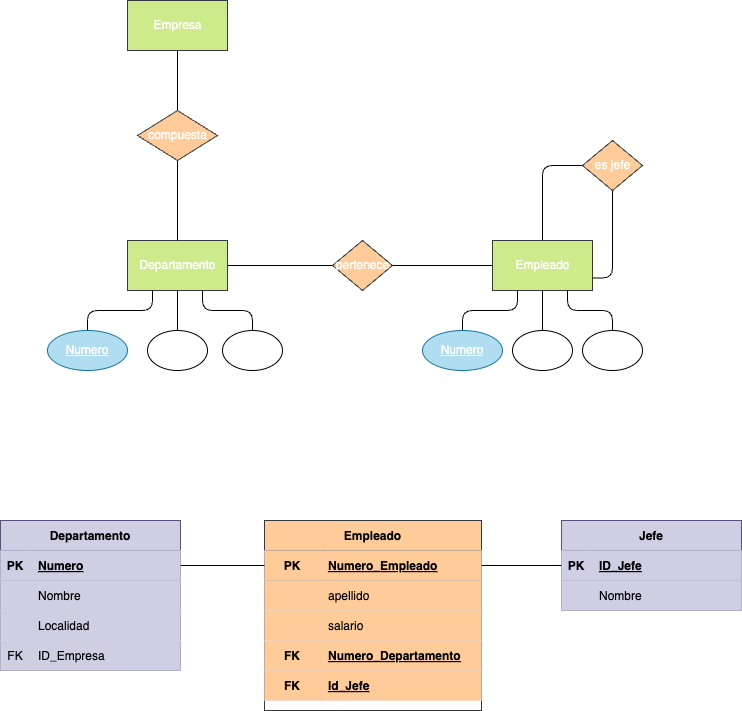

The diagram above was exported from draw.io. Its source (the exported page's mxGraphModel, read from the mxfile embedded in the PNG):
<mxGraphModel dx="1024" dy="802" grid="1" gridSize="10" guides="1" tooltips="1" connect="1" arrows="1" fold="1" page="1" pageScale="1" pageWidth="827" pageHeight="1169" math="0" shadow="0">
  <root>
    <mxCell id="0" />
    <mxCell id="1" parent="0" />
    <mxCell id="9" style="html=1;entryX=0;entryY=0.5;entryDx=0;entryDy=0;fontColor=#FFFFFF;endArrow=none;endFill=0;" parent="1" source="10" target="14" edge="1">
      <mxGeometry relative="1" as="geometry" />
    </mxCell>
    <mxCell id="10" value="&lt;font&gt;Departamento&lt;/font&gt;" style="html=1;dashed=0;whitespace=wrap;fillColor=#cdeb8b;strokeColor=#36393d;fontColor=#FFFFFF;" parent="1" vertex="1">
      <mxGeometry x="170" y="280" width="100" height="50" as="geometry" />
    </mxCell>
    <mxCell id="11" value="" style="edgeStyle=orthogonalEdgeStyle;html=1;endArrow=none;endFill=0;fontColor=#FFFFFF;" parent="1" source="12" edge="1">
      <mxGeometry relative="1" as="geometry">
        <mxPoint x="635" y="205" as="targetPoint" />
        <Array as="points">
          <mxPoint x="585" y="205" />
        </Array>
      </mxGeometry>
    </mxCell>
    <mxCell id="12" value="&lt;font&gt;Empleado&lt;br&gt;&lt;/font&gt;" style="html=1;dashed=0;whitespace=wrap;fillColor=#cdeb8b;strokeColor=#36393d;fontColor=#FFFFFF;" parent="1" vertex="1">
      <mxGeometry x="535" y="280" width="100" height="50" as="geometry" />
    </mxCell>
    <mxCell id="13" style="edgeStyle=none;html=1;fontColor=#FFFFFF;endArrow=none;endFill=0;" parent="1" source="14" target="12" edge="1">
      <mxGeometry relative="1" as="geometry" />
    </mxCell>
    <mxCell id="14" value="&lt;font&gt;pertenece&lt;/font&gt;" style="shape=rhombus;html=1;dashed=0;whitespace=wrap;perimeter=rhombusPerimeter;fillColor=#ffcc99;strokeColor=#36393d;fontColor=#FFFFFF;" parent="1" vertex="1">
      <mxGeometry x="375" y="280" width="60" height="50" as="geometry" />
    </mxCell>
    <mxCell id="15" value="1:1" style="text;html=1;align=center;verticalAlign=middle;resizable=0;points=[];autosize=1;strokeColor=none;fillColor=none;fontColor=#FFFFFF;" parent="1" vertex="1">
      <mxGeometry x="295" y="260" width="40" height="30" as="geometry" />
    </mxCell>
    <mxCell id="16" value="0:N" style="text;html=1;align=center;verticalAlign=middle;resizable=0;points=[];autosize=1;strokeColor=none;fillColor=none;fontColor=#FFFFFF;" parent="1" vertex="1">
      <mxGeometry x="485" y="260" width="40" height="30" as="geometry" />
    </mxCell>
    <mxCell id="17" value="1:N" style="text;html=1;align=center;verticalAlign=middle;resizable=0;points=[];autosize=1;strokeColor=none;fillColor=none;fontColor=#FFFFFF;" parent="1" vertex="1">
      <mxGeometry x="385" y="230" width="40" height="30" as="geometry" />
    </mxCell>
    <mxCell id="18" style="edgeStyle=orthogonalEdgeStyle;html=1;entryX=1;entryY=0.75;entryDx=0;entryDy=0;endArrow=none;endFill=0;fontColor=#FFFFFF;" parent="1" source="19" target="12" edge="1">
      <mxGeometry relative="1" as="geometry" />
    </mxCell>
    <mxCell id="19" value="&lt;font&gt;es jefe&lt;/font&gt;" style="shape=rhombus;html=1;dashed=0;whitespace=wrap;perimeter=rhombusPerimeter;fillColor=#ffcc99;strokeColor=#36393d;fontColor=#FFFFFF;" parent="1" vertex="1">
      <mxGeometry x="625" y="180" width="60" height="50" as="geometry" />
    </mxCell>
    <mxCell id="20" style="edgeStyle=orthogonalEdgeStyle;html=1;entryX=0.25;entryY=1;entryDx=0;entryDy=0;fontColor=#FFFFFF;endArrow=none;endFill=0;" parent="1" source="21" target="10" edge="1">
      <mxGeometry relative="1" as="geometry" />
    </mxCell>
    <mxCell id="21" value="&lt;font&gt;Numero&lt;/font&gt;" style="ellipse;whiteSpace=wrap;html=1;align=center;fontStyle=4;fillColor=#b1ddf0;strokeColor=#10739e;fontColor=#FFFFFF;" parent="1" vertex="1">
      <mxGeometry x="90" y="370" width="80" height="40" as="geometry" />
    </mxCell>
    <mxCell id="22" style="edgeStyle=orthogonalEdgeStyle;html=1;entryX=0.5;entryY=1;entryDx=0;entryDy=0;fontColor=#FFFFFF;endArrow=none;endFill=0;" parent="1" source="23" target="10" edge="1">
      <mxGeometry relative="1" as="geometry" />
    </mxCell>
    <mxCell id="23" value="Nombre" style="ellipse;whiteSpace=wrap;html=1;align=center;fontColor=#FFFFFF;" parent="1" vertex="1">
      <mxGeometry x="190" y="370" width="60" height="40" as="geometry" />
    </mxCell>
    <mxCell id="24" style="edgeStyle=orthogonalEdgeStyle;html=1;entryX=0.75;entryY=1;entryDx=0;entryDy=0;fontColor=#FFFFFF;endArrow=none;endFill=0;" parent="1" source="25" target="10" edge="1">
      <mxGeometry relative="1" as="geometry" />
    </mxCell>
    <mxCell id="25" value="Locaclidad" style="ellipse;whiteSpace=wrap;html=1;align=center;fontColor=#FFFFFF;" parent="1" vertex="1">
      <mxGeometry x="265" y="370" width="60" height="40" as="geometry" />
    </mxCell>
    <mxCell id="26" style="edgeStyle=orthogonalEdgeStyle;html=1;entryX=0.25;entryY=1;entryDx=0;entryDy=0;fontColor=#FFFFFF;endArrow=none;endFill=0;" parent="1" source="27" target="12" edge="1">
      <mxGeometry relative="1" as="geometry" />
    </mxCell>
    <mxCell id="27" value="&lt;font&gt;Numero&lt;/font&gt;" style="ellipse;whiteSpace=wrap;html=1;align=center;fontStyle=4;fillColor=#b1ddf0;strokeColor=#10739e;fontColor=#FFFFFF;" parent="1" vertex="1">
      <mxGeometry x="465" y="370" width="80" height="40" as="geometry" />
    </mxCell>
    <mxCell id="28" style="edgeStyle=orthogonalEdgeStyle;html=1;entryX=0.5;entryY=1;entryDx=0;entryDy=0;fontColor=#FFFFFF;endArrow=none;endFill=0;" parent="1" source="29" target="12" edge="1">
      <mxGeometry relative="1" as="geometry" />
    </mxCell>
    <mxCell id="29" value="Apellido" style="ellipse;whiteSpace=wrap;html=1;align=center;fontColor=#FFFFFF;" parent="1" vertex="1">
      <mxGeometry x="555" y="370" width="60" height="40" as="geometry" />
    </mxCell>
    <mxCell id="30" style="edgeStyle=orthogonalEdgeStyle;html=1;entryX=0.75;entryY=1;entryDx=0;entryDy=0;fontColor=#FFFFFF;endArrow=none;endFill=0;" parent="1" source="31" target="12" edge="1">
      <mxGeometry relative="1" as="geometry" />
    </mxCell>
    <mxCell id="31" value="Salario" style="ellipse;whiteSpace=wrap;html=1;align=center;fontColor=#FFFFFF;" parent="1" vertex="1">
      <mxGeometry x="625" y="370" width="60" height="40" as="geometry" />
    </mxCell>
    <mxCell id="32" value="1:N" style="text;html=1;align=center;verticalAlign=middle;resizable=0;points=[];autosize=1;strokeColor=none;fillColor=none;fontColor=#FFFFFF;" parent="1" vertex="1">
      <mxGeometry x="635" y="150" width="40" height="30" as="geometry" />
    </mxCell>
    <mxCell id="33" value="1:N" style="text;html=1;align=center;verticalAlign=middle;resizable=0;points=[];autosize=1;strokeColor=none;fillColor=none;fontColor=#FFFFFF;" parent="1" vertex="1">
      <mxGeometry x="655" y="230" width="40" height="30" as="geometry" />
    </mxCell>
    <mxCell id="34" value="1:1" style="text;html=1;align=center;verticalAlign=middle;resizable=0;points=[];autosize=1;strokeColor=none;fillColor=none;fontColor=#FFFFFF;" parent="1" vertex="1">
      <mxGeometry x="545" y="230" width="40" height="30" as="geometry" />
    </mxCell>
    <mxCell id="37" style="edgeStyle=none;html=1;entryX=0.5;entryY=0;entryDx=0;entryDy=0;endArrow=none;endFill=0;fontColor=#FFFFFF;" parent="1" source="35" target="36" edge="1">
      <mxGeometry relative="1" as="geometry" />
    </mxCell>
    <mxCell id="35" value="&lt;font&gt;Empresa&lt;br&gt;&lt;/font&gt;" style="html=1;dashed=0;whitespace=wrap;fillColor=#cdeb8b;strokeColor=#36393d;fontColor=#FFFFFF;" parent="1" vertex="1">
      <mxGeometry x="170" y="40" width="100" height="50" as="geometry" />
    </mxCell>
    <mxCell id="38" style="edgeStyle=none;html=1;entryX=0.5;entryY=0;entryDx=0;entryDy=0;endArrow=none;endFill=0;fontColor=#FFFFFF;" parent="1" source="36" target="10" edge="1">
      <mxGeometry relative="1" as="geometry" />
    </mxCell>
    <mxCell id="36" value="&lt;font&gt;compuesta&lt;/font&gt;" style="shape=rhombus;html=1;dashed=0;whitespace=wrap;perimeter=rhombusPerimeter;fillColor=#ffcc99;strokeColor=#36393d;fontColor=#FFFFFF;" parent="1" vertex="1">
      <mxGeometry x="180" y="150" width="80" height="50" as="geometry" />
    </mxCell>
    <mxCell id="39" value="1:N" style="text;html=1;align=center;verticalAlign=middle;resizable=0;points=[];autosize=1;strokeColor=none;fillColor=none;fontColor=#FFFFFF;" parent="1" vertex="1">
      <mxGeometry x="220" y="240" width="40" height="30" as="geometry" />
    </mxCell>
    <mxCell id="40" value="1:N" style="text;html=1;align=center;verticalAlign=middle;resizable=0;points=[];autosize=1;strokeColor=none;fillColor=none;fontColor=#FFFFFF;" parent="1" vertex="1">
      <mxGeometry x="260" y="160" width="40" height="30" as="geometry" />
    </mxCell>
    <mxCell id="41" value="1:1" style="text;html=1;align=center;verticalAlign=middle;resizable=0;points=[];autosize=1;strokeColor=none;fillColor=none;fontColor=#FFFFFF;" parent="1" vertex="1">
      <mxGeometry x="225" y="90" width="40" height="30" as="geometry" />
    </mxCell>
    <mxCell id="42" value="Departamento" style="shape=table;startSize=30;container=1;collapsible=1;childLayout=tableLayout;fixedRows=1;rowLines=0;fontStyle=1;align=center;resizeLast=1;fillColor=#d0cee2;strokeColor=#56517e;fontColor=#000000;" vertex="1" parent="1">
      <mxGeometry x="43" y="560" width="180" height="150" as="geometry">
        <mxRectangle x="60" y="320" width="90" height="30" as="alternateBounds" />
      </mxGeometry>
    </mxCell>
    <mxCell id="43" value="" style="shape=tableRow;horizontal=0;startSize=0;swimlaneHead=0;swimlaneBody=0;fillColor=#d0cee2;collapsible=0;dropTarget=0;points=[[0,0.5],[1,0.5]];portConstraint=eastwest;top=0;left=0;right=0;bottom=1;strokeColor=#56517e;fontColor=#000000;" vertex="1" parent="42">
      <mxGeometry y="30" width="180" height="30" as="geometry" />
    </mxCell>
    <mxCell id="44" value="PK" style="shape=partialRectangle;connectable=0;fillColor=#d0cee2;top=0;left=0;bottom=0;right=0;fontStyle=1;overflow=hidden;strokeColor=#56517e;fontColor=#000000;" vertex="1" parent="43">
      <mxGeometry width="30" height="30" as="geometry">
        <mxRectangle width="30" height="30" as="alternateBounds" />
      </mxGeometry>
    </mxCell>
    <mxCell id="45" value="Numero" style="shape=partialRectangle;connectable=0;fillColor=#d0cee2;top=0;left=0;bottom=0;right=0;align=left;spacingLeft=6;fontStyle=5;overflow=hidden;strokeColor=#56517e;fontColor=#000000;" vertex="1" parent="43">
      <mxGeometry x="30" width="150" height="30" as="geometry">
        <mxRectangle width="150" height="30" as="alternateBounds" />
      </mxGeometry>
    </mxCell>
    <mxCell id="46" value="" style="shape=tableRow;horizontal=0;startSize=0;swimlaneHead=0;swimlaneBody=0;fillColor=#d0cee2;collapsible=0;dropTarget=0;points=[[0,0.5],[1,0.5]];portConstraint=eastwest;top=0;left=0;right=0;bottom=0;strokeColor=#56517e;fontColor=#000000;" vertex="1" parent="42">
      <mxGeometry y="60" width="180" height="30" as="geometry" />
    </mxCell>
    <mxCell id="47" value="" style="shape=partialRectangle;connectable=0;fillColor=#d0cee2;top=0;left=0;bottom=0;right=0;editable=1;overflow=hidden;strokeColor=#56517e;fontColor=#000000;" vertex="1" parent="46">
      <mxGeometry width="30" height="30" as="geometry">
        <mxRectangle width="30" height="30" as="alternateBounds" />
      </mxGeometry>
    </mxCell>
    <mxCell id="48" value="Nombre" style="shape=partialRectangle;connectable=0;fillColor=#d0cee2;top=0;left=0;bottom=0;right=0;align=left;spacingLeft=6;overflow=hidden;strokeColor=#56517e;fontColor=#000000;" vertex="1" parent="46">
      <mxGeometry x="30" width="150" height="30" as="geometry">
        <mxRectangle width="150" height="30" as="alternateBounds" />
      </mxGeometry>
    </mxCell>
    <mxCell id="49" style="shape=tableRow;horizontal=0;startSize=0;swimlaneHead=0;swimlaneBody=0;fillColor=#d0cee2;collapsible=0;dropTarget=0;points=[[0,0.5],[1,0.5]];portConstraint=eastwest;top=0;left=0;right=0;bottom=0;strokeColor=#56517e;fontColor=#000000;" vertex="1" parent="42">
      <mxGeometry y="90" width="180" height="30" as="geometry" />
    </mxCell>
    <mxCell id="50" style="shape=partialRectangle;connectable=0;fillColor=#d0cee2;top=0;left=0;bottom=0;right=0;editable=1;overflow=hidden;strokeColor=#56517e;fontColor=#000000;" vertex="1" parent="49">
      <mxGeometry width="30" height="30" as="geometry">
        <mxRectangle width="30" height="30" as="alternateBounds" />
      </mxGeometry>
    </mxCell>
    <mxCell id="51" value="Localidad" style="shape=partialRectangle;connectable=0;fillColor=#d0cee2;top=0;left=0;bottom=0;right=0;align=left;spacingLeft=6;overflow=hidden;strokeColor=#56517e;fontColor=#000000;" vertex="1" parent="49">
      <mxGeometry x="30" width="150" height="30" as="geometry">
        <mxRectangle width="150" height="30" as="alternateBounds" />
      </mxGeometry>
    </mxCell>
    <mxCell id="77" style="shape=tableRow;horizontal=0;startSize=0;swimlaneHead=0;swimlaneBody=0;fillColor=#d0cee2;collapsible=0;dropTarget=0;points=[[0,0.5],[1,0.5]];portConstraint=eastwest;top=0;left=0;right=0;bottom=0;strokeColor=#56517e;fontColor=#000000;" vertex="1" parent="42">
      <mxGeometry y="120" width="180" height="30" as="geometry" />
    </mxCell>
    <mxCell id="78" value="FK" style="shape=partialRectangle;connectable=0;fillColor=#d0cee2;top=0;left=0;bottom=0;right=0;editable=1;overflow=hidden;strokeColor=#56517e;fontColor=#000000;" vertex="1" parent="77">
      <mxGeometry width="30" height="30" as="geometry">
        <mxRectangle width="30" height="30" as="alternateBounds" />
      </mxGeometry>
    </mxCell>
    <mxCell id="79" value="ID_Empresa" style="shape=partialRectangle;connectable=0;fillColor=#d0cee2;top=0;left=0;bottom=0;right=0;align=left;spacingLeft=6;overflow=hidden;strokeColor=#56517e;fontColor=#000000;" vertex="1" parent="77">
      <mxGeometry x="30" width="150" height="30" as="geometry">
        <mxRectangle width="150" height="30" as="alternateBounds" />
      </mxGeometry>
    </mxCell>
    <mxCell id="52" value="Jefe" style="shape=table;startSize=30;container=1;collapsible=1;childLayout=tableLayout;fixedRows=1;rowLines=0;fontStyle=1;align=center;resizeLast=1;fillColor=#d0cee2;strokeColor=#56517e;fontColor=#000000;" vertex="1" parent="1">
      <mxGeometry x="604" y="560" width="180" height="90" as="geometry" />
    </mxCell>
    <mxCell id="53" value="" style="shape=tableRow;horizontal=0;startSize=0;swimlaneHead=0;swimlaneBody=0;fillColor=#d0cee2;collapsible=0;dropTarget=0;points=[[0,0.5],[1,0.5]];portConstraint=eastwest;top=0;left=0;right=0;bottom=1;strokeColor=#56517e;fontColor=#000000;" vertex="1" parent="52">
      <mxGeometry y="30" width="180" height="30" as="geometry" />
    </mxCell>
    <mxCell id="54" value="PK" style="shape=partialRectangle;connectable=0;fillColor=#d0cee2;top=0;left=0;bottom=0;right=0;fontStyle=1;overflow=hidden;strokeColor=#56517e;fontColor=#000000;" vertex="1" parent="53">
      <mxGeometry width="30" height="30" as="geometry">
        <mxRectangle width="30" height="30" as="alternateBounds" />
      </mxGeometry>
    </mxCell>
    <mxCell id="55" value="ID_Jefe" style="shape=partialRectangle;connectable=0;fillColor=#d0cee2;top=0;left=0;bottom=0;right=0;align=left;spacingLeft=6;fontStyle=5;overflow=hidden;strokeColor=#56517e;fontColor=#000000;" vertex="1" parent="53">
      <mxGeometry x="30" width="150" height="30" as="geometry">
        <mxRectangle width="150" height="30" as="alternateBounds" />
      </mxGeometry>
    </mxCell>
    <mxCell id="56" value="" style="shape=tableRow;horizontal=0;startSize=0;swimlaneHead=0;swimlaneBody=0;fillColor=#d0cee2;collapsible=0;dropTarget=0;points=[[0,0.5],[1,0.5]];portConstraint=eastwest;top=0;left=0;right=0;bottom=0;strokeColor=#56517e;fontColor=#000000;" vertex="1" parent="52">
      <mxGeometry y="60" width="180" height="30" as="geometry" />
    </mxCell>
    <mxCell id="57" value="" style="shape=partialRectangle;connectable=0;fillColor=#d0cee2;top=0;left=0;bottom=0;right=0;editable=1;overflow=hidden;strokeColor=#56517e;fontColor=#000000;" vertex="1" parent="56">
      <mxGeometry width="30" height="30" as="geometry">
        <mxRectangle width="30" height="30" as="alternateBounds" />
      </mxGeometry>
    </mxCell>
    <mxCell id="58" value="Nombre" style="shape=partialRectangle;connectable=0;fillColor=#d0cee2;top=0;left=0;bottom=0;right=0;align=left;spacingLeft=6;overflow=hidden;strokeColor=#56517e;fontColor=#000000;" vertex="1" parent="56">
      <mxGeometry x="30" width="150" height="30" as="geometry">
        <mxRectangle width="150" height="30" as="alternateBounds" />
      </mxGeometry>
    </mxCell>
    <mxCell id="59" value="Empleado" style="shape=table;startSize=30;container=1;collapsible=1;childLayout=tableLayout;fixedRows=1;rowLines=0;fontStyle=1;align=center;resizeLast=1;fillColor=#ffcc99;strokeColor=#36393d;fontColor=#000000;" vertex="1" parent="1">
      <mxGeometry x="307" y="560" width="217" height="190" as="geometry">
        <mxRectangle x="60" y="320" width="90" height="30" as="alternateBounds" />
      </mxGeometry>
    </mxCell>
    <mxCell id="60" value="" style="shape=tableRow;horizontal=0;startSize=0;swimlaneHead=0;swimlaneBody=0;fillColor=#d0cee2;collapsible=0;dropTarget=0;points=[[0,0.5],[1,0.5]];portConstraint=eastwest;top=0;left=0;right=0;bottom=1;strokeColor=#56517e;fontColor=#000000;" vertex="1" parent="59">
      <mxGeometry y="30" width="217" height="30" as="geometry" />
    </mxCell>
    <mxCell id="61" value="PK" style="shape=partialRectangle;connectable=0;fillColor=#ffcc99;top=0;left=0;bottom=0;right=0;fontStyle=1;overflow=hidden;strokeColor=#36393d;fontColor=#000000;" vertex="1" parent="60">
      <mxGeometry width="56" height="30" as="geometry">
        <mxRectangle width="56" height="30" as="alternateBounds" />
      </mxGeometry>
    </mxCell>
    <mxCell id="62" value="Numero_Empleado" style="shape=partialRectangle;connectable=0;fillColor=#ffcc99;top=0;left=0;bottom=0;right=0;align=left;spacingLeft=6;fontStyle=5;overflow=hidden;strokeColor=#36393d;fontColor=#000000;" vertex="1" parent="60">
      <mxGeometry x="56" width="161" height="30" as="geometry">
        <mxRectangle width="161" height="30" as="alternateBounds" />
      </mxGeometry>
    </mxCell>
    <mxCell id="63" value="" style="shape=tableRow;horizontal=0;startSize=0;swimlaneHead=0;swimlaneBody=0;fillColor=#d0cee2;collapsible=0;dropTarget=0;points=[[0,0.5],[1,0.5]];portConstraint=eastwest;top=0;left=0;right=0;bottom=0;strokeColor=#56517e;fontColor=#000000;" vertex="1" parent="59">
      <mxGeometry y="60" width="217" height="30" as="geometry" />
    </mxCell>
    <mxCell id="64" value="" style="shape=partialRectangle;connectable=0;fillColor=#ffcc99;top=0;left=0;bottom=0;right=0;editable=1;overflow=hidden;strokeColor=#36393d;fontStyle=1;fontColor=#000000;" vertex="1" parent="63">
      <mxGeometry width="56" height="30" as="geometry">
        <mxRectangle width="56" height="30" as="alternateBounds" />
      </mxGeometry>
    </mxCell>
    <mxCell id="65" value="apellido" style="shape=partialRectangle;connectable=0;fillColor=#ffcc99;top=0;left=0;bottom=0;right=0;align=left;spacingLeft=6;overflow=hidden;strokeColor=#36393d;fontStyle=0;fontColor=#000000;" vertex="1" parent="63">
      <mxGeometry x="56" width="161" height="30" as="geometry">
        <mxRectangle width="161" height="30" as="alternateBounds" />
      </mxGeometry>
    </mxCell>
    <mxCell id="66" style="shape=tableRow;horizontal=0;startSize=0;swimlaneHead=0;swimlaneBody=0;fillColor=#d0cee2;collapsible=0;dropTarget=0;points=[[0,0.5],[1,0.5]];portConstraint=eastwest;top=0;left=0;right=0;bottom=0;strokeColor=#56517e;fontColor=#000000;" vertex="1" parent="59">
      <mxGeometry y="90" width="217" height="30" as="geometry" />
    </mxCell>
    <mxCell id="67" style="shape=partialRectangle;connectable=0;fillColor=#ffcc99;top=0;left=0;bottom=0;right=0;editable=1;overflow=hidden;strokeColor=#36393d;fontStyle=1;fontColor=#000000;" vertex="1" parent="66">
      <mxGeometry width="56" height="30" as="geometry">
        <mxRectangle width="56" height="30" as="alternateBounds" />
      </mxGeometry>
    </mxCell>
    <mxCell id="68" value="salario" style="shape=partialRectangle;connectable=0;fillColor=#ffcc99;top=0;left=0;bottom=0;right=0;align=left;spacingLeft=6;overflow=hidden;strokeColor=#36393d;fontStyle=0;fontColor=#000000;" vertex="1" parent="66">
      <mxGeometry x="56" width="161" height="30" as="geometry">
        <mxRectangle width="161" height="30" as="alternateBounds" />
      </mxGeometry>
    </mxCell>
    <mxCell id="69" style="shape=tableRow;horizontal=0;startSize=0;swimlaneHead=0;swimlaneBody=0;fillColor=#d0cee2;collapsible=0;dropTarget=0;points=[[0,0.5],[1,0.5]];portConstraint=eastwest;top=0;left=0;right=0;bottom=0;strokeColor=#56517e;fontColor=#000000;" vertex="1" parent="59">
      <mxGeometry y="120" width="217" height="30" as="geometry" />
    </mxCell>
    <mxCell id="70" value="FK" style="shape=partialRectangle;connectable=0;fillColor=#ffcc99;top=0;left=0;bottom=0;right=0;editable=1;overflow=hidden;strokeColor=#36393d;fontStyle=1;fontColor=#000000;" vertex="1" parent="69">
      <mxGeometry width="56" height="30" as="geometry">
        <mxRectangle width="56" height="30" as="alternateBounds" />
      </mxGeometry>
    </mxCell>
    <mxCell id="71" value="Numero_Departamento" style="shape=partialRectangle;connectable=0;fillColor=#ffcc99;top=0;left=0;bottom=0;right=0;align=left;spacingLeft=6;overflow=hidden;strokeColor=#36393d;fontStyle=5;fontColor=#000000;" vertex="1" parent="69">
      <mxGeometry x="56" width="161" height="30" as="geometry">
        <mxRectangle width="161" height="30" as="alternateBounds" />
      </mxGeometry>
    </mxCell>
    <mxCell id="72" style="shape=tableRow;horizontal=0;startSize=0;swimlaneHead=0;swimlaneBody=0;fillColor=#d0cee2;collapsible=0;dropTarget=0;points=[[0,0.5],[1,0.5]];portConstraint=eastwest;top=0;left=0;right=0;bottom=0;strokeColor=#56517e;fontColor=#000000;" vertex="1" parent="59">
      <mxGeometry y="150" width="217" height="30" as="geometry" />
    </mxCell>
    <mxCell id="73" value="FK" style="shape=partialRectangle;connectable=0;fillColor=#ffcc99;top=0;left=0;bottom=0;right=0;editable=1;overflow=hidden;strokeColor=#36393d;fontStyle=1;fontColor=#000000;" vertex="1" parent="72">
      <mxGeometry width="56" height="30" as="geometry">
        <mxRectangle width="56" height="30" as="alternateBounds" />
      </mxGeometry>
    </mxCell>
    <mxCell id="74" value="Id_Jefe" style="shape=partialRectangle;connectable=0;fillColor=#ffcc99;top=0;left=0;bottom=0;right=0;align=left;spacingLeft=6;overflow=hidden;strokeColor=#36393d;fontStyle=5;fontColor=#000000;" vertex="1" parent="72">
      <mxGeometry x="56" width="161" height="30" as="geometry">
        <mxRectangle width="161" height="30" as="alternateBounds" />
      </mxGeometry>
    </mxCell>
    <mxCell id="75" style="edgeStyle=none;html=1;entryX=0;entryY=0.5;entryDx=0;entryDy=0;fontColor=#000000;endArrow=none;endFill=0;" edge="1" parent="1" source="43" target="60">
      <mxGeometry relative="1" as="geometry" />
    </mxCell>
    <mxCell id="76" style="edgeStyle=none;html=1;entryX=0;entryY=0.5;entryDx=0;entryDy=0;fontColor=#000000;endArrow=none;endFill=0;" edge="1" parent="1" source="60" target="53">
      <mxGeometry relative="1" as="geometry" />
    </mxCell>
  </root>
</mxGraphModel>